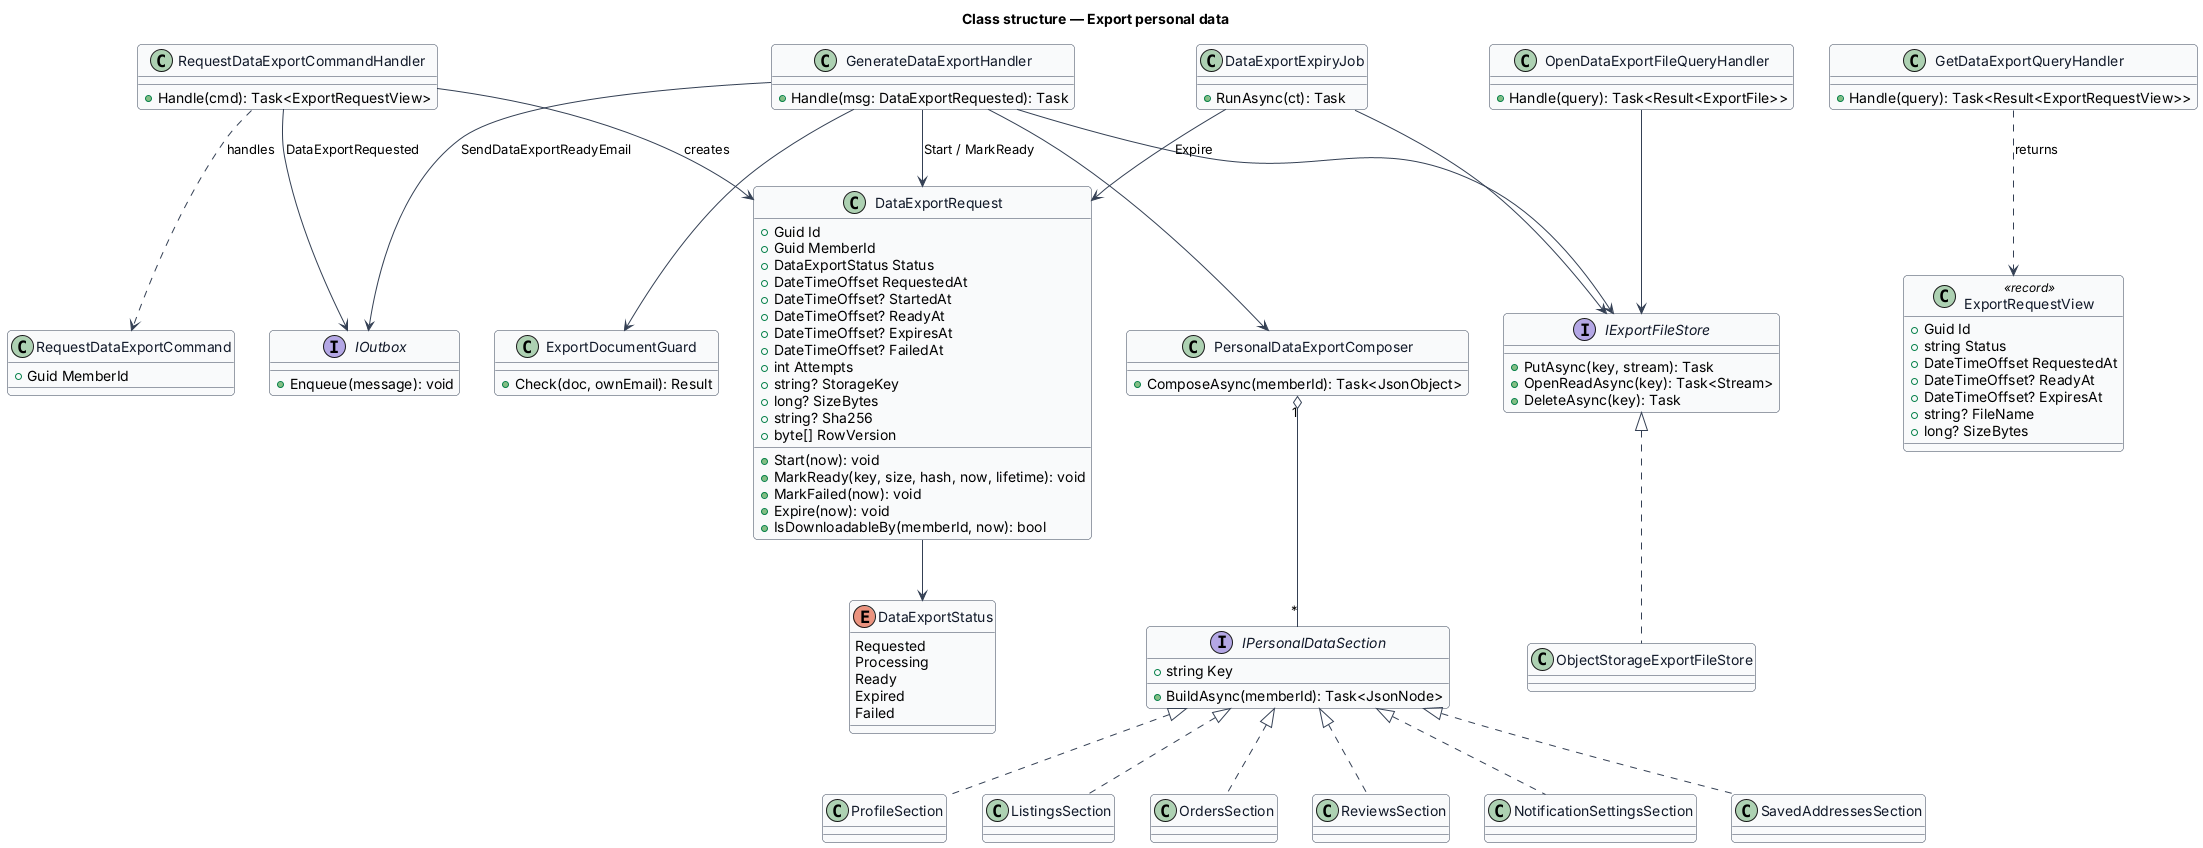

The diagram above was rendered by PlantUML. Its source (embedded in the PNG):
@startuml
skinparam backgroundColor #FFFFFF
skinparam shadowing false
skinparam roundcorner 8
skinparam defaultFontName Arial
skinparam ArrowColor #344054
skinparam class {
  BorderColor #344054
  FontColor #101828
  BackgroundColor #F9FAFB
}
title Class structure — Export personal data

enum DataExportStatus {
  Requested
  Processing
  Ready
  Expired
  Failed
}
class DataExportRequest {
  +Guid Id
  +Guid MemberId
  +DataExportStatus Status
  +DateTimeOffset RequestedAt
  +DateTimeOffset? StartedAt
  +DateTimeOffset? ReadyAt
  +DateTimeOffset? ExpiresAt
  +DateTimeOffset? FailedAt
  +int Attempts
  +string? StorageKey
  +long? SizeBytes
  +string? Sha256
  +byte[] RowVersion
  +Start(now): void
  +MarkReady(key, size, hash, now, lifetime): void
  +MarkFailed(now): void
  +Expire(now): void
  +IsDownloadableBy(memberId, now): bool
}
class RequestDataExportCommand {
  +Guid MemberId
}
class RequestDataExportCommandHandler {
  +Handle(cmd): Task<ExportRequestView>
}
class GetDataExportQueryHandler {
  +Handle(query): Task<Result<ExportRequestView>>
}
class OpenDataExportFileQueryHandler {
  +Handle(query): Task<Result<ExportFile>>
}
class GenerateDataExportHandler {
  +Handle(msg: DataExportRequested): Task
}
class DataExportExpiryJob {
  +RunAsync(ct): Task
}
class PersonalDataExportComposer {
  +ComposeAsync(memberId): Task<JsonObject>
}
interface IPersonalDataSection {
  +string Key
  +BuildAsync(memberId): Task<JsonNode>
}
class ProfileSection
class ListingsSection
class OrdersSection
class ReviewsSection
class NotificationSettingsSection
class SavedAddressesSection
class ExportDocumentGuard {
  +Check(doc, ownEmail): Result
}
interface IExportFileStore {
  +PutAsync(key, stream): Task
  +OpenReadAsync(key): Task<Stream>
  +DeleteAsync(key): Task
}
class ObjectStorageExportFileStore
interface IOutbox {
  +Enqueue(message): void
}
class ExportRequestView <<record>> {
  +Guid Id
  +string Status
  +DateTimeOffset RequestedAt
  +DateTimeOffset? ReadyAt
  +DateTimeOffset? ExpiresAt
  +string? FileName
  +long? SizeBytes
}

DataExportRequest --> DataExportStatus
RequestDataExportCommandHandler ..> RequestDataExportCommand : handles
RequestDataExportCommandHandler --> DataExportRequest : creates
RequestDataExportCommandHandler --> IOutbox : DataExportRequested
GetDataExportQueryHandler ..> ExportRequestView : returns
OpenDataExportFileQueryHandler --> IExportFileStore
GenerateDataExportHandler --> PersonalDataExportComposer
GenerateDataExportHandler --> ExportDocumentGuard
GenerateDataExportHandler --> IExportFileStore
GenerateDataExportHandler --> IOutbox : SendDataExportReadyEmail
GenerateDataExportHandler --> DataExportRequest : Start / MarkReady
DataExportExpiryJob --> DataExportRequest : Expire
DataExportExpiryJob --> IExportFileStore
PersonalDataExportComposer "1" o-- "*" IPersonalDataSection
IPersonalDataSection <|.. ProfileSection
IPersonalDataSection <|.. ListingsSection
IPersonalDataSection <|.. OrdersSection
IPersonalDataSection <|.. ReviewsSection
IPersonalDataSection <|.. NotificationSettingsSection
IPersonalDataSection <|.. SavedAddressesSection
IExportFileStore <|.. ObjectStorageExportFileStore
@enduml